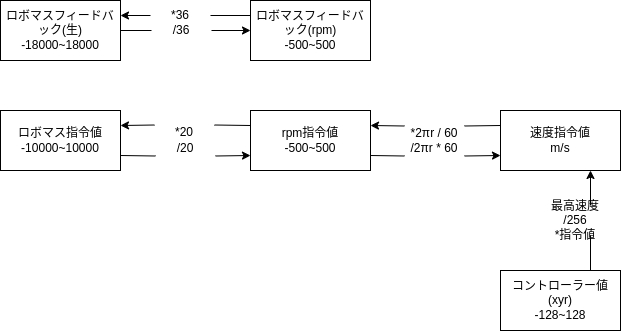

The diagram above was exported from draw.io. Its source (the exported page's mxGraphModel, read from the mxfile embedded in the PNG):
<mxGraphModel dx="1556" dy="501" grid="1" gridSize="10" guides="1" tooltips="1" connect="1" arrows="1" fold="1" page="1" pageScale="1" pageWidth="827" pageHeight="1169" math="0" shadow="0">
  <root>
    <mxCell id="0" />
    <mxCell id="1" parent="0" />
    <mxCell id="27" style="edgeStyle=none;html=1;exitX=1;exitY=0.75;exitDx=0;exitDy=0;entryX=0;entryY=0.75;entryDx=0;entryDy=0;startArrow=none;" edge="1" parent="1" source="30" target="5">
      <mxGeometry relative="1" as="geometry" />
    </mxCell>
    <mxCell id="2" value="ロボマス指令値&lt;br&gt;-10000~10000" style="rounded=0;whiteSpace=wrap;html=1;" vertex="1" parent="1">
      <mxGeometry x="50" y="210" width="120" height="60" as="geometry" />
    </mxCell>
    <mxCell id="10" style="edgeStyle=none;html=1;entryX=0;entryY=0.5;entryDx=0;entryDy=0;startArrow=none;" edge="1" parent="1" source="11" target="4">
      <mxGeometry relative="1" as="geometry" />
    </mxCell>
    <mxCell id="3" value="ロボマスフィードバック(生)&lt;br&gt;-18000~18000" style="rounded=0;whiteSpace=wrap;html=1;" vertex="1" parent="1">
      <mxGeometry x="50" y="100" width="120" height="60" as="geometry" />
    </mxCell>
    <mxCell id="7" style="edgeStyle=none;html=1;entryX=1;entryY=0.25;entryDx=0;entryDy=0;startArrow=none;" edge="1" parent="1" source="8" target="3">
      <mxGeometry relative="1" as="geometry" />
    </mxCell>
    <mxCell id="4" value="ロボマスフィードバック(rpm)&lt;br&gt;-500~500" style="rounded=0;whiteSpace=wrap;html=1;" vertex="1" parent="1">
      <mxGeometry x="300" y="100" width="120" height="60" as="geometry" />
    </mxCell>
    <mxCell id="13" style="edgeStyle=none;html=1;entryX=0;entryY=0.75;entryDx=0;entryDy=0;exitX=1;exitY=0.75;exitDx=0;exitDy=0;startArrow=none;" edge="1" parent="1" source="24" target="6">
      <mxGeometry relative="1" as="geometry">
        <Array as="points" />
      </mxGeometry>
    </mxCell>
    <mxCell id="26" style="edgeStyle=none;html=1;exitX=0;exitY=0.25;exitDx=0;exitDy=0;entryX=1;entryY=0.25;entryDx=0;entryDy=0;startArrow=none;" edge="1" parent="1" source="29" target="2">
      <mxGeometry relative="1" as="geometry" />
    </mxCell>
    <mxCell id="5" value="rpm指令値&lt;br&gt;-500~500" style="rounded=0;whiteSpace=wrap;html=1;" vertex="1" parent="1">
      <mxGeometry x="300" y="210" width="120" height="60" as="geometry" />
    </mxCell>
    <mxCell id="19" style="edgeStyle=none;html=1;exitX=0;exitY=0.25;exitDx=0;exitDy=0;entryX=1;entryY=0.25;entryDx=0;entryDy=0;startArrow=none;" edge="1" parent="1" source="23" target="5">
      <mxGeometry relative="1" as="geometry" />
    </mxCell>
    <mxCell id="6" value="速度指令値&lt;br&gt;m/s" style="rounded=0;whiteSpace=wrap;html=1;" vertex="1" parent="1">
      <mxGeometry x="550" y="210" width="120" height="60" as="geometry" />
    </mxCell>
    <mxCell id="9" value="" style="edgeStyle=none;html=1;entryX=1;entryY=0.5;entryDx=0;entryDy=0;endArrow=none;exitX=0;exitY=0.25;exitDx=0;exitDy=0;" edge="1" parent="1" source="4" target="8">
      <mxGeometry relative="1" as="geometry">
        <mxPoint x="300" y="130" as="sourcePoint" />
        <mxPoint x="170" y="130" as="targetPoint" />
      </mxGeometry>
    </mxCell>
    <mxCell id="8" value="*36" style="text;html=1;strokeColor=none;fillColor=none;align=center;verticalAlign=middle;whiteSpace=wrap;rounded=0;" vertex="1" parent="1">
      <mxGeometry x="200" y="100" width="60" height="30" as="geometry" />
    </mxCell>
    <mxCell id="12" value="" style="edgeStyle=none;html=1;entryX=0;entryY=0.5;entryDx=0;entryDy=0;endArrow=none;" edge="1" parent="1" source="3" target="11">
      <mxGeometry relative="1" as="geometry">
        <mxPoint x="170" y="130" as="sourcePoint" />
        <mxPoint x="300" y="130" as="targetPoint" />
      </mxGeometry>
    </mxCell>
    <mxCell id="11" value="/36" style="text;html=1;strokeColor=none;fillColor=none;align=center;verticalAlign=middle;whiteSpace=wrap;rounded=0;" vertex="1" parent="1">
      <mxGeometry x="201" y="115" width="60" height="30" as="geometry" />
    </mxCell>
    <mxCell id="22" value="" style="edgeStyle=none;html=1;exitX=0;exitY=0.25;exitDx=0;exitDy=0;entryX=1;entryY=0.25;entryDx=0;entryDy=0;endArrow=none;" edge="1" parent="1" source="6" target="23">
      <mxGeometry relative="1" as="geometry">
        <mxPoint x="550" y="225" as="sourcePoint" />
        <mxPoint x="420" y="225" as="targetPoint" />
      </mxGeometry>
    </mxCell>
    <mxCell id="23" value="*2πr / 60" style="text;html=1;strokeColor=none;fillColor=none;align=center;verticalAlign=middle;whiteSpace=wrap;rounded=0;" vertex="1" parent="1">
      <mxGeometry x="454" y="218" width="60" height="30" as="geometry" />
    </mxCell>
    <mxCell id="25" value="" style="edgeStyle=none;html=1;entryX=0;entryY=0.75;entryDx=0;entryDy=0;exitX=1;exitY=0.75;exitDx=0;exitDy=0;endArrow=none;" edge="1" parent="1" source="5" target="24">
      <mxGeometry relative="1" as="geometry">
        <mxPoint x="420" y="255" as="sourcePoint" />
        <mxPoint x="550" y="255" as="targetPoint" />
        <Array as="points" />
      </mxGeometry>
    </mxCell>
    <mxCell id="24" value="/2πr * 60" style="text;html=1;strokeColor=none;fillColor=none;align=center;verticalAlign=middle;whiteSpace=wrap;rounded=0;" vertex="1" parent="1">
      <mxGeometry x="454" y="233" width="60" height="30" as="geometry" />
    </mxCell>
    <mxCell id="28" value="" style="edgeStyle=none;html=1;exitX=0;exitY=0.25;exitDx=0;exitDy=0;entryX=1;entryY=0.25;entryDx=0;entryDy=0;endArrow=none;" edge="1" parent="1" source="5" target="29">
      <mxGeometry relative="1" as="geometry">
        <mxPoint x="300" y="225" as="sourcePoint" />
        <mxPoint x="170" y="225" as="targetPoint" />
      </mxGeometry>
    </mxCell>
    <mxCell id="29" value="*20" style="text;html=1;strokeColor=none;fillColor=none;align=center;verticalAlign=middle;whiteSpace=wrap;rounded=0;" vertex="1" parent="1">
      <mxGeometry x="204" y="217" width="60" height="30" as="geometry" />
    </mxCell>
    <mxCell id="31" value="" style="edgeStyle=none;html=1;exitX=1;exitY=0.75;exitDx=0;exitDy=0;entryX=0;entryY=0.75;entryDx=0;entryDy=0;endArrow=none;" edge="1" parent="1" source="2" target="30">
      <mxGeometry relative="1" as="geometry">
        <mxPoint x="170" y="255" as="sourcePoint" />
        <mxPoint x="300" y="255" as="targetPoint" />
      </mxGeometry>
    </mxCell>
    <mxCell id="30" value="/20" style="text;html=1;strokeColor=none;fillColor=none;align=center;verticalAlign=middle;whiteSpace=wrap;rounded=0;" vertex="1" parent="1">
      <mxGeometry x="205" y="233" width="60" height="30" as="geometry" />
    </mxCell>
    <mxCell id="33" style="edgeStyle=none;html=1;exitX=0.75;exitY=0;exitDx=0;exitDy=0;entryX=0.75;entryY=1;entryDx=0;entryDy=0;startArrow=none;" edge="1" parent="1" source="36" target="6">
      <mxGeometry relative="1" as="geometry" />
    </mxCell>
    <mxCell id="32" value="コントローラー値&lt;br&gt;(xyr)&lt;br&gt;-128~128" style="rounded=0;whiteSpace=wrap;html=1;" vertex="1" parent="1">
      <mxGeometry x="550" y="370" width="120" height="60" as="geometry" />
    </mxCell>
    <mxCell id="35" value="" style="edgeStyle=none;html=1;exitX=0.75;exitY=0;exitDx=0;exitDy=0;entryX=0.75;entryY=1;entryDx=0;entryDy=0;endArrow=none;" edge="1" parent="1" source="32" target="36">
      <mxGeometry relative="1" as="geometry">
        <mxPoint x="640" y="370" as="sourcePoint" />
        <mxPoint x="640" y="270" as="targetPoint" />
      </mxGeometry>
    </mxCell>
    <mxCell id="36" value="最高速度&lt;br&gt;/256&lt;br&gt;*指令値" style="text;html=1;strokeColor=none;fillColor=none;align=center;verticalAlign=middle;whiteSpace=wrap;rounded=0;" vertex="1" parent="1">
      <mxGeometry x="595" y="305" width="60" height="30" as="geometry" />
    </mxCell>
  </root>
</mxGraphModel>